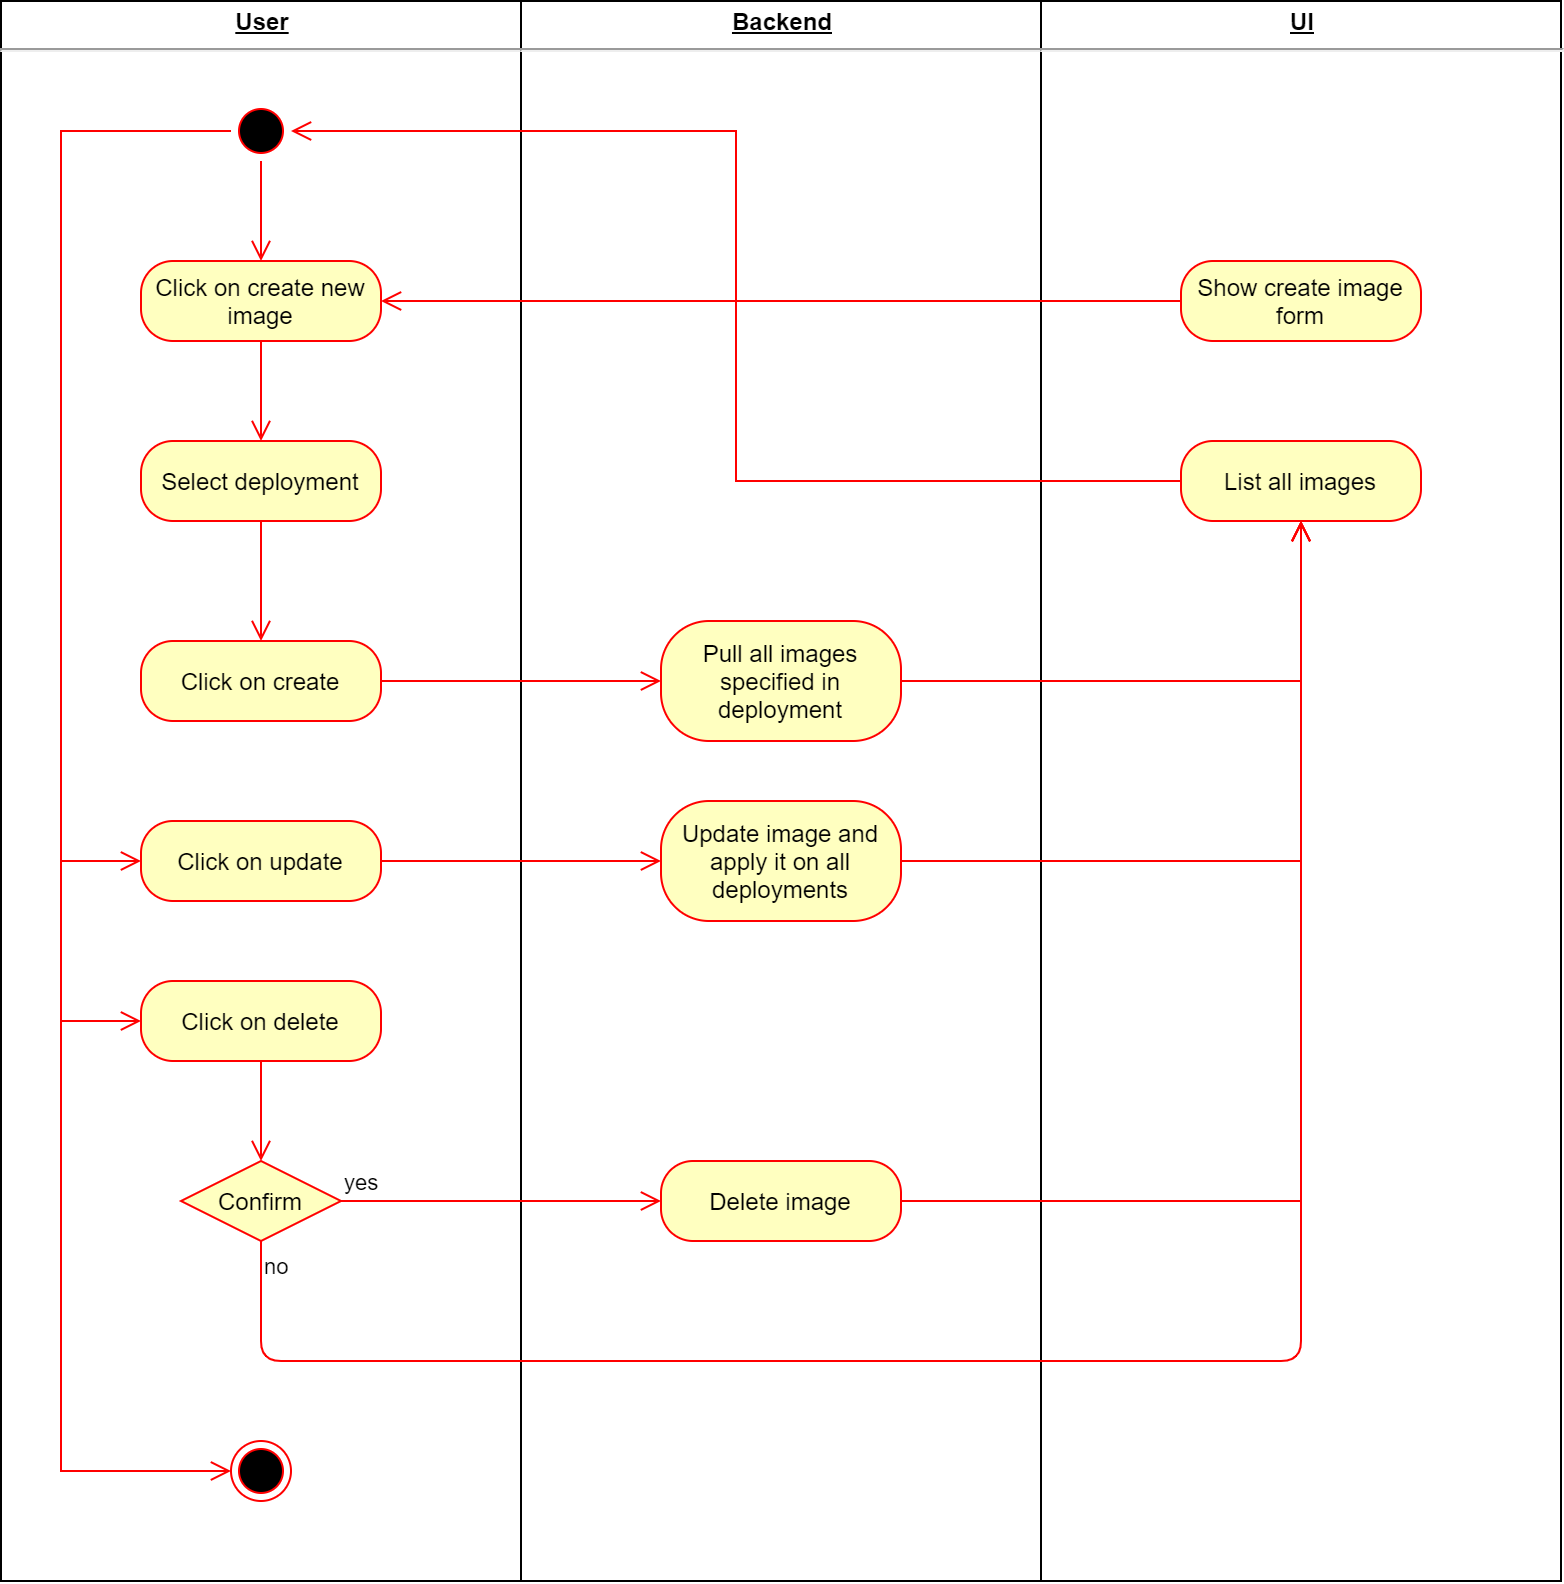

The diagram above was exported from draw.io. Its source (the exported page's mxGraphModel, read from the mxfile embedded in the PNG):
<mxGraphModel dx="1473" dy="766" grid="1" gridSize="10" guides="1" tooltips="1" connect="1" arrows="1" fold="1" page="1" pageScale="1" pageWidth="827" pageHeight="1169" math="0" shadow="0">
  <root>
    <mxCell id="0" />
    <mxCell id="1" parent="0" />
    <mxCell id="BqwWbA_IMok3qufobRbB-25" value="&lt;p style=&quot;margin: 4px 0px 0px ; text-decoration: underline ; text-align: center&quot;&gt;&lt;b&gt;User&lt;/b&gt;&lt;/p&gt;&lt;hr&gt;&lt;p style=&quot;margin: 0px ; margin-left: 8px&quot;&gt;&lt;br&gt;&lt;/p&gt;" style="verticalAlign=top;align=left;overflow=fill;fontSize=12;fontFamily=Helvetica;html=1;" parent="1" vertex="1">
      <mxGeometry x="60" y="30" width="260" height="790" as="geometry" />
    </mxCell>
    <mxCell id="BqwWbA_IMok3qufobRbB-28" value="&lt;p style=&quot;margin: 4px 0px 0px ; text-decoration: underline ; text-align: center&quot;&gt;&lt;b&gt;Backend&lt;/b&gt;&lt;/p&gt;&lt;hr&gt;&lt;p style=&quot;margin: 0px ; margin-left: 8px&quot;&gt;&lt;br&gt;&lt;/p&gt;" style="verticalAlign=top;align=left;overflow=fill;fontSize=12;fontFamily=Helvetica;html=1;" parent="1" vertex="1">
      <mxGeometry x="320" y="30" width="260" height="790" as="geometry" />
    </mxCell>
    <mxCell id="BqwWbA_IMok3qufobRbB-29" value="&lt;p style=&quot;margin: 4px 0px 0px ; text-decoration: underline ; text-align: center&quot;&gt;&lt;b&gt;UI&lt;/b&gt;&lt;/p&gt;&lt;hr&gt;&lt;p style=&quot;margin: 0px ; margin-left: 8px&quot;&gt;&lt;br&gt;&lt;/p&gt;" style="verticalAlign=top;align=left;overflow=fill;fontSize=12;fontFamily=Helvetica;html=1;" parent="1" vertex="1">
      <mxGeometry x="580" y="30" width="260" height="790" as="geometry" />
    </mxCell>
    <mxCell id="qirVTpVvBaestx8mtbpd-1" value="" style="ellipse;html=1;shape=endState;fillColor=#000000;strokeColor=#ff0000;" vertex="1" parent="1">
      <mxGeometry x="175" y="750" width="30" height="30" as="geometry" />
    </mxCell>
    <mxCell id="qirVTpVvBaestx8mtbpd-68" style="edgeStyle=orthogonalEdgeStyle;rounded=0;orthogonalLoop=1;jettySize=auto;html=1;entryX=0;entryY=0.5;entryDx=0;entryDy=0;endArrow=open;endFill=0;endSize=8;strokeColor=#FF0000;" edge="1" parent="1" source="qirVTpVvBaestx8mtbpd-2" target="qirVTpVvBaestx8mtbpd-27">
      <mxGeometry relative="1" as="geometry">
        <Array as="points">
          <mxPoint x="90" y="95" />
          <mxPoint x="90" y="460" />
        </Array>
      </mxGeometry>
    </mxCell>
    <mxCell id="qirVTpVvBaestx8mtbpd-69" style="edgeStyle=orthogonalEdgeStyle;rounded=0;orthogonalLoop=1;jettySize=auto;html=1;entryX=0;entryY=0.5;entryDx=0;entryDy=0;endArrow=open;endFill=0;endSize=8;strokeColor=#FF0000;" edge="1" parent="1" source="qirVTpVvBaestx8mtbpd-2" target="qirVTpVvBaestx8mtbpd-56">
      <mxGeometry relative="1" as="geometry">
        <Array as="points">
          <mxPoint x="90" y="95" />
          <mxPoint x="90" y="540" />
        </Array>
      </mxGeometry>
    </mxCell>
    <mxCell id="qirVTpVvBaestx8mtbpd-70" style="edgeStyle=orthogonalEdgeStyle;rounded=0;orthogonalLoop=1;jettySize=auto;html=1;entryX=0;entryY=0.5;entryDx=0;entryDy=0;endArrow=open;endFill=0;endSize=8;strokeColor=#FF0000;" edge="1" parent="1" source="qirVTpVvBaestx8mtbpd-2" target="qirVTpVvBaestx8mtbpd-1">
      <mxGeometry relative="1" as="geometry">
        <Array as="points">
          <mxPoint x="90" y="95" />
          <mxPoint x="90" y="765" />
        </Array>
      </mxGeometry>
    </mxCell>
    <mxCell id="qirVTpVvBaestx8mtbpd-74" style="edgeStyle=orthogonalEdgeStyle;rounded=0;orthogonalLoop=1;jettySize=auto;html=1;entryX=0.5;entryY=0;entryDx=0;entryDy=0;endArrow=open;endFill=0;endSize=8;strokeColor=#FF0000;" edge="1" parent="1" source="qirVTpVvBaestx8mtbpd-2" target="qirVTpVvBaestx8mtbpd-5">
      <mxGeometry relative="1" as="geometry" />
    </mxCell>
    <mxCell id="qirVTpVvBaestx8mtbpd-2" value="" style="ellipse;html=1;shape=startState;fillColor=#000000;strokeColor=#ff0000;" vertex="1" parent="1">
      <mxGeometry x="175" y="80" width="30" height="30" as="geometry" />
    </mxCell>
    <mxCell id="qirVTpVvBaestx8mtbpd-72" style="edgeStyle=orthogonalEdgeStyle;rounded=0;orthogonalLoop=1;jettySize=auto;html=1;entryX=0.5;entryY=0;entryDx=0;entryDy=0;endArrow=open;endFill=0;endSize=8;strokeColor=#FF0000;" edge="1" parent="1" source="qirVTpVvBaestx8mtbpd-5" target="qirVTpVvBaestx8mtbpd-7">
      <mxGeometry relative="1" as="geometry" />
    </mxCell>
    <mxCell id="qirVTpVvBaestx8mtbpd-5" value="Click on create new image" style="rounded=1;whiteSpace=wrap;html=1;arcSize=40;fontColor=#000000;fillColor=#ffffc0;strokeColor=#ff0000;" vertex="1" parent="1">
      <mxGeometry x="130" y="160" width="120" height="40" as="geometry" />
    </mxCell>
    <mxCell id="qirVTpVvBaestx8mtbpd-73" style="edgeStyle=orthogonalEdgeStyle;rounded=0;orthogonalLoop=1;jettySize=auto;html=1;entryX=0.5;entryY=0;entryDx=0;entryDy=0;endArrow=open;endFill=0;endSize=8;strokeColor=#FF0000;" edge="1" parent="1" source="qirVTpVvBaestx8mtbpd-7" target="qirVTpVvBaestx8mtbpd-11">
      <mxGeometry relative="1" as="geometry" />
    </mxCell>
    <mxCell id="qirVTpVvBaestx8mtbpd-7" value="Select deployment" style="rounded=1;whiteSpace=wrap;html=1;arcSize=40;fontColor=#000000;fillColor=#ffffc0;strokeColor=#ff0000;" vertex="1" parent="1">
      <mxGeometry x="130" y="250" width="120" height="40" as="geometry" />
    </mxCell>
    <mxCell id="qirVTpVvBaestx8mtbpd-16" style="edgeStyle=orthogonalEdgeStyle;rounded=0;orthogonalLoop=1;jettySize=auto;html=1;entryX=0;entryY=0.5;entryDx=0;entryDy=0;strokeColor=#FF0000;endFill=0;endArrow=open;endSize=8;" edge="1" parent="1" source="qirVTpVvBaestx8mtbpd-11" target="qirVTpVvBaestx8mtbpd-14">
      <mxGeometry relative="1" as="geometry" />
    </mxCell>
    <mxCell id="qirVTpVvBaestx8mtbpd-11" value="Click on create" style="rounded=1;whiteSpace=wrap;html=1;arcSize=40;fontColor=#000000;fillColor=#ffffc0;strokeColor=#ff0000;" vertex="1" parent="1">
      <mxGeometry x="130" y="350" width="120" height="40" as="geometry" />
    </mxCell>
    <mxCell id="qirVTpVvBaestx8mtbpd-64" style="edgeStyle=orthogonalEdgeStyle;rounded=0;orthogonalLoop=1;jettySize=auto;html=1;entryX=0.5;entryY=1;entryDx=0;entryDy=0;endArrow=open;endFill=0;endSize=8;strokeColor=#FF0000;" edge="1" parent="1" source="qirVTpVvBaestx8mtbpd-14" target="qirVTpVvBaestx8mtbpd-32">
      <mxGeometry relative="1" as="geometry" />
    </mxCell>
    <mxCell id="qirVTpVvBaestx8mtbpd-14" value="Pull all images specified in deployment" style="rounded=1;whiteSpace=wrap;html=1;arcSize=40;fontColor=#000000;fillColor=#ffffc0;strokeColor=#ff0000;" vertex="1" parent="1">
      <mxGeometry x="390" y="340" width="120" height="60" as="geometry" />
    </mxCell>
    <mxCell id="qirVTpVvBaestx8mtbpd-75" style="edgeStyle=orthogonalEdgeStyle;rounded=0;orthogonalLoop=1;jettySize=auto;html=1;entryX=1;entryY=0.5;entryDx=0;entryDy=0;endArrow=open;endFill=0;endSize=8;strokeColor=#FF0000;" edge="1" parent="1" source="qirVTpVvBaestx8mtbpd-24" target="qirVTpVvBaestx8mtbpd-5">
      <mxGeometry relative="1" as="geometry" />
    </mxCell>
    <mxCell id="qirVTpVvBaestx8mtbpd-24" value="Show create image form" style="rounded=1;whiteSpace=wrap;html=1;arcSize=40;fontColor=#000000;fillColor=#ffffc0;strokeColor=#ff0000;" vertex="1" parent="1">
      <mxGeometry x="650" y="160" width="120" height="40" as="geometry" />
    </mxCell>
    <mxCell id="qirVTpVvBaestx8mtbpd-31" style="edgeStyle=orthogonalEdgeStyle;rounded=0;orthogonalLoop=1;jettySize=auto;html=1;strokeColor=#FF0000;endFill=0;endArrow=open;endSize=8;" edge="1" parent="1" source="qirVTpVvBaestx8mtbpd-27" target="qirVTpVvBaestx8mtbpd-29">
      <mxGeometry relative="1" as="geometry" />
    </mxCell>
    <mxCell id="qirVTpVvBaestx8mtbpd-27" value="Click on update" style="rounded=1;whiteSpace=wrap;html=1;arcSize=40;fontColor=#000000;fillColor=#ffffc0;strokeColor=#ff0000;" vertex="1" parent="1">
      <mxGeometry x="130" y="440" width="120" height="40" as="geometry" />
    </mxCell>
    <mxCell id="qirVTpVvBaestx8mtbpd-65" style="edgeStyle=orthogonalEdgeStyle;rounded=0;orthogonalLoop=1;jettySize=auto;html=1;entryX=0.5;entryY=1;entryDx=0;entryDy=0;endArrow=open;endFill=0;endSize=8;strokeColor=#FF0000;" edge="1" parent="1" source="qirVTpVvBaestx8mtbpd-29" target="qirVTpVvBaestx8mtbpd-32">
      <mxGeometry relative="1" as="geometry" />
    </mxCell>
    <mxCell id="qirVTpVvBaestx8mtbpd-29" value="Update image and apply it on all deployments" style="rounded=1;whiteSpace=wrap;html=1;arcSize=40;fontColor=#000000;fillColor=#ffffc0;strokeColor=#ff0000;" vertex="1" parent="1">
      <mxGeometry x="390" y="430" width="120" height="60" as="geometry" />
    </mxCell>
    <mxCell id="qirVTpVvBaestx8mtbpd-48" style="edgeStyle=orthogonalEdgeStyle;rounded=0;orthogonalLoop=1;jettySize=auto;html=1;entryX=1;entryY=0.5;entryDx=0;entryDy=0;endArrow=open;endFill=0;strokeColor=#FF0000;endSize=8;" edge="1" parent="1" source="qirVTpVvBaestx8mtbpd-32" target="qirVTpVvBaestx8mtbpd-2">
      <mxGeometry relative="1" as="geometry" />
    </mxCell>
    <mxCell id="qirVTpVvBaestx8mtbpd-32" value="List all images" style="rounded=1;whiteSpace=wrap;html=1;arcSize=40;fontColor=#000000;fillColor=#ffffc0;strokeColor=#ff0000;" vertex="1" parent="1">
      <mxGeometry x="650" y="250" width="120" height="40" as="geometry" />
    </mxCell>
    <mxCell id="qirVTpVvBaestx8mtbpd-62" style="edgeStyle=orthogonalEdgeStyle;rounded=0;orthogonalLoop=1;jettySize=auto;html=1;entryX=0.5;entryY=0;entryDx=0;entryDy=0;endArrow=open;endFill=0;endSize=8;strokeColor=#FF0000;" edge="1" parent="1" source="qirVTpVvBaestx8mtbpd-56" target="qirVTpVvBaestx8mtbpd-59">
      <mxGeometry relative="1" as="geometry" />
    </mxCell>
    <mxCell id="qirVTpVvBaestx8mtbpd-56" value="Click on delete" style="rounded=1;whiteSpace=wrap;html=1;arcSize=40;fontColor=#000000;fillColor=#ffffc0;strokeColor=#ff0000;" vertex="1" parent="1">
      <mxGeometry x="130" y="520" width="120" height="40" as="geometry" />
    </mxCell>
    <mxCell id="qirVTpVvBaestx8mtbpd-59" value="Confirm" style="rhombus;whiteSpace=wrap;html=1;fillColor=#ffffc0;strokeColor=#ff0000;" vertex="1" parent="1">
      <mxGeometry x="150" y="610" width="80" height="40" as="geometry" />
    </mxCell>
    <mxCell id="qirVTpVvBaestx8mtbpd-60" value="yes" style="edgeStyle=orthogonalEdgeStyle;html=1;align=left;verticalAlign=bottom;endArrow=open;endSize=8;strokeColor=#ff0000;entryX=0;entryY=0.5;entryDx=0;entryDy=0;" edge="1" source="qirVTpVvBaestx8mtbpd-59" parent="1" target="qirVTpVvBaestx8mtbpd-63">
      <mxGeometry x="-1" relative="1" as="geometry">
        <mxPoint x="360" y="630" as="targetPoint" />
      </mxGeometry>
    </mxCell>
    <mxCell id="qirVTpVvBaestx8mtbpd-61" value="no" style="edgeStyle=orthogonalEdgeStyle;html=1;align=left;verticalAlign=top;endArrow=open;endSize=8;strokeColor=#ff0000;entryX=0.5;entryY=1;entryDx=0;entryDy=0;exitX=0.5;exitY=1;exitDx=0;exitDy=0;" edge="1" source="qirVTpVvBaestx8mtbpd-59" parent="1" target="qirVTpVvBaestx8mtbpd-32">
      <mxGeometry x="-1" relative="1" as="geometry">
        <mxPoint x="220" y="710" as="targetPoint" />
        <Array as="points">
          <mxPoint x="190" y="710" />
          <mxPoint x="710" y="710" />
        </Array>
      </mxGeometry>
    </mxCell>
    <mxCell id="qirVTpVvBaestx8mtbpd-66" style="edgeStyle=orthogonalEdgeStyle;rounded=0;orthogonalLoop=1;jettySize=auto;html=1;endArrow=open;endFill=0;endSize=8;strokeColor=#FF0000;" edge="1" parent="1" source="qirVTpVvBaestx8mtbpd-63">
      <mxGeometry relative="1" as="geometry">
        <mxPoint x="710" y="290" as="targetPoint" />
      </mxGeometry>
    </mxCell>
    <mxCell id="qirVTpVvBaestx8mtbpd-63" value="Delete image" style="rounded=1;whiteSpace=wrap;html=1;arcSize=40;fontColor=#000000;fillColor=#ffffc0;strokeColor=#ff0000;" vertex="1" parent="1">
      <mxGeometry x="390" y="610" width="120" height="40" as="geometry" />
    </mxCell>
  </root>
</mxGraphModel>